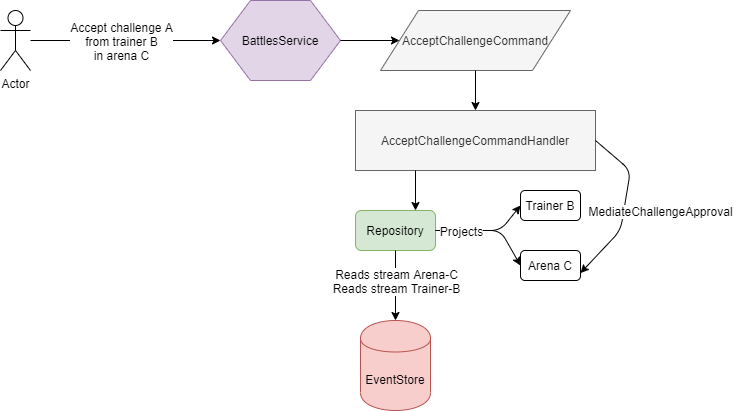

The diagram above was exported from draw.io. Its source (the exported page's mxGraphModel, read from the mxfile embedded in the PNG):
<mxGraphModel dx="1422" dy="762" grid="1" gridSize="10" guides="1" tooltips="1" connect="1" arrows="1" fold="1" page="1" pageScale="1" pageWidth="850" pageHeight="1100" math="0" shadow="0">
  <root>
    <mxCell id="0" />
    <mxCell id="1" parent="0" />
    <mxCell id="e-NLx-U8Ztpy0Ln2MiDS-1" value="Actor" style="shape=umlActor;verticalLabelPosition=bottom;labelBackgroundColor=#ffffff;verticalAlign=top;html=1;outlineConnect=0;" vertex="1" parent="1">
      <mxGeometry x="20" y="100" width="30" height="60" as="geometry" />
    </mxCell>
    <mxCell id="e-NLx-U8Ztpy0Ln2MiDS-5" value="" style="endArrow=classic;html=1;" edge="1" parent="1" source="e-NLx-U8Ztpy0Ln2MiDS-1">
      <mxGeometry width="50" height="50" relative="1" as="geometry">
        <mxPoint x="250" y="320" as="sourcePoint" />
        <mxPoint x="240" y="130" as="targetPoint" />
      </mxGeometry>
    </mxCell>
    <mxCell id="e-NLx-U8Ztpy0Ln2MiDS-8" value="Accept challenge A&lt;br&gt;from trainer B&lt;br&gt;in arena C" style="text;html=1;align=center;verticalAlign=middle;resizable=0;points=[];labelBackgroundColor=#ffffff;" vertex="1" connectable="0" parent="e-NLx-U8Ztpy0Ln2MiDS-5">
      <mxGeometry x="-0.1368" y="2" relative="1" as="geometry">
        <mxPoint x="8" y="2" as="offset" />
      </mxGeometry>
    </mxCell>
    <mxCell id="e-NLx-U8Ztpy0Ln2MiDS-9" value="BattlesService" style="shape=hexagon;perimeter=hexagonPerimeter2;whiteSpace=wrap;html=1;fillColor=#e1d5e7;strokeColor=#9673a6;" vertex="1" parent="1">
      <mxGeometry x="240" y="90" width="120" height="80" as="geometry" />
    </mxCell>
    <mxCell id="e-NLx-U8Ztpy0Ln2MiDS-11" value="AcceptChallengeCommand" style="shape=parallelogram;perimeter=parallelogramPerimeter;whiteSpace=wrap;html=1;fillColor=#f5f5f5;strokeColor=#666666;fontColor=#333333;" vertex="1" parent="1">
      <mxGeometry x="400" y="100" width="190" height="60" as="geometry" />
    </mxCell>
    <mxCell id="e-NLx-U8Ztpy0Ln2MiDS-14" value="" style="endArrow=classic;html=1;exitX=1;exitY=0.5;exitDx=0;exitDy=0;entryX=0;entryY=0.5;entryDx=0;entryDy=0;" edge="1" parent="1" source="e-NLx-U8Ztpy0Ln2MiDS-9" target="e-NLx-U8Ztpy0Ln2MiDS-11">
      <mxGeometry width="50" height="50" relative="1" as="geometry">
        <mxPoint x="340" y="260" as="sourcePoint" />
        <mxPoint x="390" y="210" as="targetPoint" />
      </mxGeometry>
    </mxCell>
    <mxCell id="e-NLx-U8Ztpy0Ln2MiDS-15" value="AcceptChallengeCommandHandler" style="rounded=0;whiteSpace=wrap;html=1;fillColor=#f5f5f5;strokeColor=#666666;fontColor=#333333;" vertex="1" parent="1">
      <mxGeometry x="375" y="200" width="240" height="60" as="geometry" />
    </mxCell>
    <mxCell id="e-NLx-U8Ztpy0Ln2MiDS-16" value="EventStore" style="shape=cylinder;whiteSpace=wrap;html=1;boundedLbl=1;backgroundOutline=1;fillColor=#f8cecc;strokeColor=#b85450;" vertex="1" parent="1">
      <mxGeometry x="380" y="410" width="70" height="90" as="geometry" />
    </mxCell>
    <mxCell id="e-NLx-U8Ztpy0Ln2MiDS-17" value="Repository" style="rounded=1;whiteSpace=wrap;html=1;fillColor=#d5e8d4;strokeColor=#82b366;" vertex="1" parent="1">
      <mxGeometry x="375" y="300" width="80" height="40" as="geometry" />
    </mxCell>
    <mxCell id="e-NLx-U8Ztpy0Ln2MiDS-18" value="" style="endArrow=classic;html=1;exitX=0.5;exitY=1;exitDx=0;exitDy=0;entryX=0.5;entryY=0;entryDx=0;entryDy=0;" edge="1" parent="1" source="e-NLx-U8Ztpy0Ln2MiDS-11" target="e-NLx-U8Ztpy0Ln2MiDS-15">
      <mxGeometry width="50" height="50" relative="1" as="geometry">
        <mxPoint x="310" y="390" as="sourcePoint" />
        <mxPoint x="360" y="340" as="targetPoint" />
      </mxGeometry>
    </mxCell>
    <mxCell id="e-NLx-U8Ztpy0Ln2MiDS-19" value="" style="endArrow=classic;html=1;exitX=0.25;exitY=1;exitDx=0;exitDy=0;entryX=0.75;entryY=0;entryDx=0;entryDy=0;" edge="1" parent="1" source="e-NLx-U8Ztpy0Ln2MiDS-15" target="e-NLx-U8Ztpy0Ln2MiDS-17">
      <mxGeometry width="50" height="50" relative="1" as="geometry">
        <mxPoint x="310" y="390" as="sourcePoint" />
        <mxPoint x="360" y="340" as="targetPoint" />
      </mxGeometry>
    </mxCell>
    <mxCell id="e-NLx-U8Ztpy0Ln2MiDS-20" value="" style="endArrow=classic;html=1;exitX=0.5;exitY=1;exitDx=0;exitDy=0;entryX=0.5;entryY=0;entryDx=0;entryDy=0;" edge="1" parent="1" source="e-NLx-U8Ztpy0Ln2MiDS-17" target="e-NLx-U8Ztpy0Ln2MiDS-16">
      <mxGeometry width="50" height="50" relative="1" as="geometry">
        <mxPoint x="310" y="390" as="sourcePoint" />
        <mxPoint x="360" y="340" as="targetPoint" />
      </mxGeometry>
    </mxCell>
    <mxCell id="e-NLx-U8Ztpy0Ln2MiDS-21" value="Reads stream Arena-C&lt;br&gt;Reads stream Trainer-B" style="text;html=1;align=center;verticalAlign=middle;resizable=0;points=[];labelBackgroundColor=#ffffff;" vertex="1" connectable="0" parent="e-NLx-U8Ztpy0Ln2MiDS-20">
      <mxGeometry x="-0.44" relative="1" as="geometry">
        <mxPoint y="10" as="offset" />
      </mxGeometry>
    </mxCell>
    <mxCell id="e-NLx-U8Ztpy0Ln2MiDS-23" value="Trainer B" style="rounded=1;whiteSpace=wrap;html=1;" vertex="1" parent="1">
      <mxGeometry x="540" y="280" width="60" height="30" as="geometry" />
    </mxCell>
    <mxCell id="e-NLx-U8Ztpy0Ln2MiDS-24" value="Arena C" style="rounded=1;whiteSpace=wrap;html=1;" vertex="1" parent="1">
      <mxGeometry x="540" y="340" width="60" height="30" as="geometry" />
    </mxCell>
    <mxCell id="e-NLx-U8Ztpy0Ln2MiDS-25" value="" style="endArrow=classic;html=1;exitX=1;exitY=0.5;exitDx=0;exitDy=0;entryX=0;entryY=0.5;entryDx=0;entryDy=0;" edge="1" parent="1" source="e-NLx-U8Ztpy0Ln2MiDS-17" target="e-NLx-U8Ztpy0Ln2MiDS-24">
      <mxGeometry width="50" height="50" relative="1" as="geometry">
        <mxPoint x="310" y="390" as="sourcePoint" />
        <mxPoint x="360" y="340" as="targetPoint" />
        <Array as="points">
          <mxPoint x="520" y="320" />
        </Array>
      </mxGeometry>
    </mxCell>
    <mxCell id="e-NLx-U8Ztpy0Ln2MiDS-26" value="" style="endArrow=classic;html=1;exitX=1;exitY=0.5;exitDx=0;exitDy=0;entryX=0;entryY=0.5;entryDx=0;entryDy=0;" edge="1" parent="1" source="e-NLx-U8Ztpy0Ln2MiDS-17" target="e-NLx-U8Ztpy0Ln2MiDS-23">
      <mxGeometry width="50" height="50" relative="1" as="geometry">
        <mxPoint x="465" y="330" as="sourcePoint" />
        <mxPoint x="550" y="365" as="targetPoint" />
        <Array as="points">
          <mxPoint x="520" y="320" />
        </Array>
      </mxGeometry>
    </mxCell>
    <mxCell id="e-NLx-U8Ztpy0Ln2MiDS-27" value="Projects" style="text;html=1;align=center;verticalAlign=middle;resizable=0;points=[];labelBackgroundColor=#ffffff;" vertex="1" connectable="0" parent="e-NLx-U8Ztpy0Ln2MiDS-26">
      <mxGeometry x="-0.5877" y="1" relative="1" as="geometry">
        <mxPoint x="5" y="1" as="offset" />
      </mxGeometry>
    </mxCell>
    <mxCell id="e-NLx-U8Ztpy0Ln2MiDS-28" value="" style="endArrow=classic;html=1;exitX=1;exitY=0.5;exitDx=0;exitDy=0;entryX=1;entryY=0.75;entryDx=0;entryDy=0;" edge="1" parent="1" source="e-NLx-U8Ztpy0Ln2MiDS-15" target="e-NLx-U8Ztpy0Ln2MiDS-24">
      <mxGeometry width="50" height="50" relative="1" as="geometry">
        <mxPoint x="640" y="410" as="sourcePoint" />
        <mxPoint x="690" y="360" as="targetPoint" />
        <Array as="points">
          <mxPoint x="650" y="260" />
          <mxPoint x="640" y="320" />
        </Array>
      </mxGeometry>
    </mxCell>
    <mxCell id="e-NLx-U8Ztpy0Ln2MiDS-29" value="MediateChallengeApproval" style="text;html=1;align=center;verticalAlign=middle;resizable=0;points=[];labelBackgroundColor=#ffffff;" vertex="1" connectable="0" parent="e-NLx-U8Ztpy0Ln2MiDS-28">
      <mxGeometry x="0.0432" y="3" relative="1" as="geometry">
        <mxPoint x="33.6" y="0.15" as="offset" />
      </mxGeometry>
    </mxCell>
  </root>
</mxGraphModel>